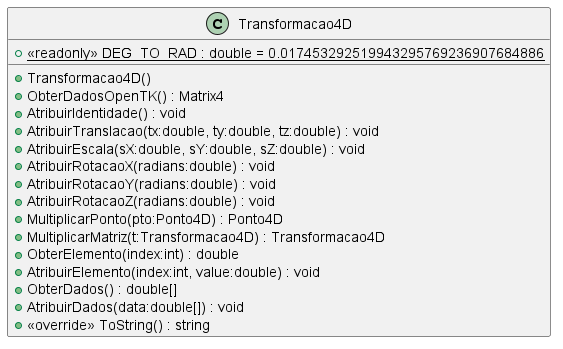

The diagram above was rendered by PlantUML. Its source (embedded in the PNG):
@startuml
class Transformacao4D {
    {static} + <<readonly>> DEG_TO_RAD : double = 0.017453292519943295769236907684886
    + Transformacao4D()
    + ObterDadosOpenTK() : Matrix4
    + AtribuirIdentidade() : void
    + AtribuirTranslacao(tx:double, ty:double, tz:double) : void
    + AtribuirEscala(sX:double, sY:double, sZ:double) : void
    + AtribuirRotacaoX(radians:double) : void
    + AtribuirRotacaoY(radians:double) : void
    + AtribuirRotacaoZ(radians:double) : void
    + MultiplicarPonto(pto:Ponto4D) : Ponto4D
    + MultiplicarMatriz(t:Transformacao4D) : Transformacao4D
    + ObterElemento(index:int) : double
    + AtribuirElemento(index:int, value:double) : void
    + ObterDados() : double[]
    + AtribuirDados(data:double[]) : void
    + <<override>> ToString() : string
}
@enduml